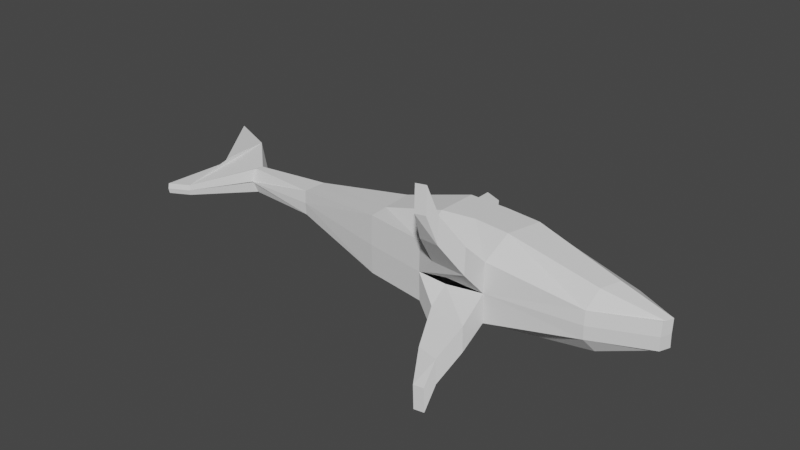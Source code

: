 # Source: shark.blend  (saved by Blender 2.80.75; exported with 4.5.12 LTS)
import bpy
from mathutils import Matrix  # noqa: F401  (used for matrix-valued properties, if any)

bpy.ops.wm.read_factory_settings(use_empty=True)
scene = bpy.context.scene
scene.name = 'Scene'

# ---- collections
col_collection = bpy.data.collections.new('Collection'); scene.collection.children.link(col_collection)

# ---- world
world_world = bpy.data.worlds.new('World'); scene.world = world_world
world_world.use_nodes = True; world_world.node_tree.nodes.clear()
_N = world_world.node_tree.nodes; _L = world_world.node_tree.links
n0 = _N.new('ShaderNodeOutputWorld'); n0.name = 'World Output'; n0.location = (300, 300)
n1 = _N.new('ShaderNodeBackground'); n1.name = 'Background'; n1.location = (10, 300)
n1.inputs[0].default_value = (0.05088, 0.05088, 0.05088, 1.0)
_L.new(n1.outputs[0], n0.inputs[0])
n0.is_active_output = True
world_world.color = (0.05088, 0.05088, 0.05088)
world_world.use_sun_shadow = False
world_world.sun_shadow_jitter_overblur = 0.0

# ---- meshes
me_plane = bpy.data.meshes.new('Plane')
me_plane.from_pydata([(0.05597, -0.398, 0.1337), (-0.153, -0.3643, 0.12), (-0.02347, -0.4924, 0.2976), (-0.1409, -0.4718, 0.2877), (-0.0558, -0.5383, 0.4522), (-0.1123, -0.55, 0.4503), (-0.1208, -0.2999, 0.01802), (0.6789, 0.08317, 0.0755), (0.5814, -0.2199, 0.0755), (0.8844, -0.088, 0.0755), (0.9074, -0.03149, 0.0755), (0.2088, 0.2208, 0.1057), (0.08264, -0.2772, 0.1627), (0.008114, 0.2437, 0.1057), (-0.118, -0.297, 0.1644), (-0.2499, 0.2896, 0.03287), (-0.2728, -0.3059, 0.1627), (-0.6454, 0.2208, 0.03287), (-0.6225, -0.2485, 0.1627), (-1.207, -0.1167, 0.07038), (-1.82, -0.08065, 0.08769), (-1.804, -0.409, 0.02891), (-1.832, 0.1634, 0.08714), (-1.885, -0.08247, 0.02891), (-1.912, -0.4664, 0.02891), (-2.212, 0.3753, 0.02891), (-0.3915, 0.5095, 0.03287), (-0.5187, 0.3326, 0.03287), (-0.4959, 0.5542, 0.03287), (-0.4963, 0.4258, 0.03287), (-0.1217, -0.2937, 0.1627), (0.05507, -0.3918, 0.2783), (-0.1538, -0.3581, 0.2647), (-0.02436, -0.4863, 0.4423), (-0.1418, -0.4656, 0.4323), (-0.0567, -0.5321, 0.5969), (-0.1132, -0.5438, 0.595), (0.6047, -0.1473, 0.1627), (0.8899, -0.07447, 0.0755), (0.09876, -0.1267, 0.2551), (-0.1019, -0.1037, 0.2551), (-0.2814, -0.132, 0.2551), (-0.628, -0.1362, 0.1627), (-1.205, -0.0647, 0.07038), (-1.616, -0.08505, 0.07038), (0.8987, -0.05298, 0.0755), (0.6418, -0.03207, 0.1627), (0.1467, 0.06269, 0.2551), (-0.05393, 0.08562, 0.2551), (-0.2727, 0.09442, 0.2551), (-0.6367, 0.0423, 0.1627), (-1.2, 0.01783, 0.07038), (-1.609, -0.04394, 0.07038), (-0.2499, 0.2896, 0.03738), (-0.6454, 0.2208, 0.03738), (-1.832, 0.1634, 0.02891), (-2.212, 0.3753, 0.02891), (-1.62, -0.1109, 0.02891), (-1.609, -0.04394, 0.00294), (-1.82, -0.08065, 0.08769), (-1.804, -0.409, 0.02891), (-1.832, 0.1634, 0.08714), (-1.616, -0.08505, 0.07038), (-1.609, -0.04394, 0.07038), (-1.82, -0.08065, 0.08769), (-1.832, 0.1634, 0.08714), (-1.885, -0.08247, 0.02891), (-2.212, 0.3753, 0.02891), (0.5823, -0.226, -2.235e-08), (0.8853, -0.09418, -1.118e-08), (0.6798, 0.07698, 3.725e-09), (0.9083, -0.03768, -1.863e-09), (0.08354, -0.2834, -1.49e-08), (0.2097, 0.2146, 2.235e-08), (0.009007, 0.2375, 2.235e-08), (-0.2719, -0.312, -1.49e-08), (-0.249, 0.2834, 2.98e-08), (-0.6216, -0.2547, -1.49e-08), (-0.6446, 0.2146, 2.235e-08), (-1.206, -0.1228, -1.118e-08), (-1.195, 0.09418, 7.451e-09), (-1.619, -0.1171, -1.118e-08), (-1.602, -0.00901, -4.657e-10), (-1.803, -0.4152, -4.47e-08), (-1.831, 0.1572, 7.451e-09), (-1.912, -0.4726, -2.98e-08), (-2.211, 0.3691, 2.98e-08), (-1.885, -0.08865, -7.451e-09), (-0.3906, 0.5033, 5.96e-08), (-0.5178, 0.3264, 1.49e-08), (-0.495, 0.548, 2.98e-08), (-0.4954, 0.4196, 4.47e-08), (0.05597, -0.398, -0.1337), (-0.153, -0.3643, -0.12), (-0.02347, -0.4924, -0.2976), (-0.1409, -0.4718, -0.2877), (-0.0558, -0.5383, -0.4522), (-0.1123, -0.55, -0.4503), (-0.1208, -0.2999, -0.01802), (0.6789, 0.08317, -0.0755), (0.5814, -0.2199, -0.0755), (0.8844, -0.088, -0.0755), (0.9074, -0.03149, -0.0755), (0.2088, 0.2208, -0.1057), (0.08264, -0.2772, -0.1627), (0.008114, 0.2437, -0.1057), (-0.118, -0.297, -0.1644), (-0.2499, 0.2896, -0.03287), (-0.2728, -0.3059, -0.1627), (-0.6454, 0.2208, -0.03287), (-0.6225, -0.2485, -0.1627), (-1.196, 0.1004, 1.118e-08), (-1.207, -0.1167, -0.07038), (-1.603, -0.002826, -3.492e-10), (-1.62, -0.1109, -7.451e-09), (-1.82, -0.08065, -0.08769), (-1.804, -0.409, -0.02891), (-1.832, 0.1634, -0.08714), (-1.885, -0.08247, -0.02891), (-1.912, -0.4664, -0.02891), (-2.212, 0.3753, -0.02891), (-0.3915, 0.5095, -0.03287), (-0.5187, 0.3326, -0.03287), (-0.4959, 0.5542, -0.03287), (-0.4963, 0.4258, -0.03287), (-0.1217, -0.2937, -0.1627), (0.05507, -0.3918, -0.2783), (-0.1538, -0.3581, -0.2647), (-0.02436, -0.4863, -0.4423), (-0.1418, -0.4656, -0.4323), (-0.0567, -0.5321, -0.5969), (-0.1132, -0.5438, -0.595), (0.8908, -0.08065, -3.725e-09), (0.6047, -0.1473, -0.1627), (0.8899, -0.07447, -0.0755), (0.09876, -0.1267, -0.2551), (-0.1019, -0.1037, -0.2551), (-0.2814, -0.132, -0.2551), (-0.628, -0.1362, -0.1627), (-1.205, -0.0647, -0.07038), (-1.616, -0.08505, -0.07038), (0.8996, -0.05917, -3.725e-09), (0.8987, -0.05298, -0.0755), (0.6418, -0.03207, -0.1627), (0.1467, 0.06269, -0.2551), (-0.05393, 0.08562, -0.2551), (-0.2727, 0.09442, -0.2551), (-0.6367, 0.0423, -0.1627), (-1.2, 0.01783, -0.07038), (-1.609, -0.04394, -0.07038), (-0.2499, 0.2896, -0.03738), (-0.6454, 0.2208, -0.03738), (-1.602, -0.00901, -4.657e-10), (-1.619, -0.1171, -1.118e-08), (-1.832, 0.1634, -0.02891), (-2.212, 0.3753, -0.02891), (-1.603, -0.002826, -3.492e-10), (-1.62, -0.1109, -0.02891), (-1.609, -0.04394, -0.00294), (-1.62, -0.1109, -7.451e-09), (-1.603, -0.002826, -3.492e-10), (-1.82, -0.08065, -0.08769), (-1.804, -0.409, -0.02891), (-1.832, 0.1634, -0.08714), (-1.616, -0.08505, -0.07038), (-1.609, -0.04394, -0.07038), (-1.82, -0.08065, -0.08769), (-1.832, 0.1634, -0.08714), (-1.885, -0.08247, -0.02891), (-2.212, 0.3753, -0.02891)], [(53, 54), (55, 56), (57, 153), (152, 156), (156, 58), (150, 151), (154, 155), (157, 153), (156, 158)], [(72, 0, 1, 75, 6), (0, 2, 3, 1), (2, 4, 5, 3), (46, 45, 10, 7), (46, 7, 11, 47), (47, 11, 13, 48), (48, 13, 15, 49), (49, 15, 17, 50), (50, 17, 111, 51), (51, 111, 113, 52), (66, 64, 65, 67), (21, 20, 23, 24), (17, 15, 26, 27), (27, 26, 28, 29), (12, 30, 16, 32, 31), (31, 32, 34, 33), (33, 34, 36, 35), (74, 76, 15, 13), (0, 72, 12, 31), (85, 83, 21, 24), (75, 1, 32, 16), (84, 86, 25, 22), (77, 75, 16, 18), (68, 69, 9, 8), (2, 0, 31, 33), (141, 71, 10, 45), (86, 87, 23, 25), (1, 3, 34, 32), (71, 70, 7, 10), (78, 80, 111, 17), (5, 4, 35, 36), (79, 77, 18, 19), (4, 2, 33, 35), (72, 68, 8, 12), (89, 78, 17, 27), (3, 5, 36, 34), (70, 73, 11, 7), (76, 88, 26, 15), (81, 79, 19, 114), (90, 91, 29, 28), (91, 89, 27, 29), (73, 74, 13, 11), (88, 90, 28, 26), (83, 81, 114, 21), (82, 84, 22, 113), (87, 85, 24, 23), (69, 132, 38, 9), (19, 43, 44, 114), (18, 42, 43, 19), (16, 41, 42, 18), (14, 40, 41, 16), (12, 39, 40, 14), (8, 37, 39, 12), (8, 9, 38, 37), (132, 141, 45, 38), (43, 51, 52, 44), (42, 50, 51, 43), (41, 49, 50, 42), (40, 48, 49, 41), (39, 47, 48, 40), (37, 46, 47, 39), (37, 38, 45, 46), (159, 62, 63, 160, 61, 59, 60), (72, 98, 75, 93, 92), (92, 93, 95, 94), (94, 95, 97, 96), (143, 99, 102, 142), (143, 144, 103, 99), (144, 145, 105, 103), (145, 146, 107, 105), (146, 147, 109, 107), (147, 148, 111, 109), (148, 149, 113, 111), (168, 169, 167, 166), (116, 119, 118, 115), (109, 122, 121, 107), (122, 124, 123, 121), (104, 126, 127, 108, 125), (126, 128, 129, 127), (128, 130, 131, 129), (74, 105, 107, 76), (92, 126, 104, 72), (85, 119, 116, 83), (75, 108, 127, 93), (84, 117, 120, 86), (77, 110, 108, 75), (68, 100, 101, 69), (94, 128, 126, 92), (141, 142, 102, 71), (86, 120, 118, 87), (93, 127, 129, 95), (71, 102, 99, 70), (78, 109, 111, 80), (97, 131, 130, 96), (79, 112, 110, 77), (96, 130, 128, 94), (72, 104, 100, 68), (89, 122, 109, 78), (95, 129, 131, 97), (70, 99, 103, 73), (76, 107, 121, 88), (81, 114, 112, 79), (90, 123, 124, 91), (80, 111, 113, 82), (91, 124, 122, 89), (73, 103, 105, 74), (88, 121, 123, 90), (83, 116, 114, 81), (82, 113, 117, 84), (87, 118, 119, 85), (69, 101, 134, 132), (112, 114, 140, 139), (110, 112, 139, 138), (108, 110, 138, 137), (106, 108, 137, 136), (104, 106, 136, 135), (100, 104, 135, 133), (100, 133, 134, 101), (132, 134, 142, 141), (139, 140, 149, 148), (138, 139, 148, 147), (137, 138, 147, 146), (136, 137, 146, 145), (135, 136, 145, 144), (133, 135, 144, 143), (133, 143, 142, 134), (159, 162, 161, 163, 160, 165, 164)])
_uv = me_plane.uv_layers.new(name='UVMap')
_uv.uv.foreach_set('vector', [0.0, 0.0, 0.0, 0.0, 0.0, 0.0, 0.0, 0.0, 0.0, 0.0, 0.0, 0.0, 0.0, 0.0, 0.0, 0.0, 0.0, 0.0, 0.0, 0.0, 0.0, 0.0, 0.0, 0.0, 0.0, 0.0, 0.0, 0.6197, 1.0, 0.6197, 1.0, 1.0, 0.0, 1.0, 0.0, 0.6197, 0.0, 1.0, 0.0, 1.0, 0.0, 0.6197, 0.0, 0.6197, 0.0, 1.0, 0.0, 1.0, 0.0, 0.6197, 0.0, 0.6197, 0.0, 1.0, 0.0, 1.0, 0.0, 0.6197, 0.0, 0.6197, 0.0, 1.0, 0.0, 1.0, 0.0, 0.6197, 0.0, 0.6197, 0.0, 1.0, 0.0, 1.0, 0.0, 0.6197, 0.0, 0.6197, 0.0, 1.0, 0.0, 1.0, 0.0, 0.6197, 0.0, 0.4533, 0.0, 0.5736, 0.0, 1.0, 0.0, 1.0, 0.0, 0.0, 0.0, 0.5736, 0.0, 0.4533, 0.0, 0.0, 0.0, 1.0, 0.0, 1.0, 0.0, 1.0, 0.0, 1.0, 0.0, 1.0, 0.0, 1.0, 0.0, 1.0, 0.0, 1.0, 0.0, 0.0, 0.0, 0.0, 0.0, 0.0, 0.0, 0.0, 0.0, 0.0, 0.0, 0.0, 0.0, 0.0, 0.0, 0.0, 0.0, 0.0, 0.0, 0.0, 0.0, 0.0, 0.0, 0.0, 0.0, 0.0, 0.0, 1.0, 0.0, 1.0, 0.0, 1.0, 0.0, 1.0, 0.0, 0.0, 0.0, 0.0, 0.0, 0.0, 0.0, 0.0, 0.0, 0.0, 0.0, 0.0, 0.0, 0.0, 0.0, 0.0, 0.0, 0.0, 0.0, 0.0, 0.0, 0.0, 0.0, 0.0, 0.0, 1.0, 0.0, 1.0, 0.0, 1.0, 0.0, 1.0, 0.0, 0.0, 0.0, 0.0, 0.0, 0.0, 0.0, 0.0, 0.0, 0.0, 1.0, 0.0, 1.0, 0.0, 0.0, 0.0, 0.0, 0.0, 0.0, 0.0, 0.0, 0.0, 0.0, 0.0, 1.0, 0.6197, 1.0, 1.0, 1.0, 1.0, 1.0, 0.6197, 0.0, 1.0, 0.0, 0.4533, 0.0, 0.4533, 0.0, 1.0, 0.0, 0.0, 0.0, 0.0, 0.0, 0.0, 0.0, 0.0, 1.0, 1.0, 0.0, 1.0, 0.0, 1.0, 1.0, 1.0, 0.0, 1.0, 0.0, 1.0, 0.0, 1.0, 0.0, 1.0, 0.0, 0.0, 0.0, 0.0, 0.0, 0.0, 0.0, 0.0, 0.0, 0.0, 0.0, 0.0, 0.0, 0.0, 0.0, 0.0, 0.0, 0.0, 0.0, 0.0, 0.0, 0.0, 0.0, 0.0, 0.0, 0.0, 0.0, 0.0, 0.0, 0.0, 0.0, 0.0, 0.0, 1.0, 0.0, 1.0, 0.0, 1.0, 0.0, 1.0, 0.0, 0.0, 0.0, 0.0, 0.0, 0.0, 0.0, 0.0, 0.0, 1.0, 0.0, 1.0, 0.0, 1.0, 0.0, 1.0, 0.0, 1.0, 0.0, 1.0, 0.0, 1.0, 0.0, 1.0, 0.0, 0.0, 0.0, 0.0, 0.0, 0.0, 0.0, 0.0, 0.0, 1.0, 0.0, 1.0, 0.0, 1.0, 0.0, 1.0, 0.0, 1.0, 0.0, 1.0, 0.0, 1.0, 0.0, 1.0, 0.0, 1.0, 0.0, 1.0, 0.0, 1.0, 0.0, 1.0, 0.0, 1.0, 0.0, 1.0, 0.0, 1.0, 0.0, 1.0, 0.0, 0.0, 0.0, 0.0, 0.0, 0.0, 0.0, 0.0, 0.0, 1.0, 0.0, 1.0, 0.0, 1.0, 0.0, 1.0, 0.0, 0.4533, 0.0, 0.0, 0.0, 0.0, 0.0, 0.4533, 1.0, 0.0, 1.0, 0.2394, 1.0, 0.2394, 1.0, 0.0, 0.0, 0.0, 0.0, 0.2394, 0.0, 0.2394, 0.0, 0.0, 0.0, 0.0, 0.0, 0.2394, 0.0, 0.2394, 0.0, 0.0, 0.0, 0.0, 0.0, 0.2394, 0.0, 0.2394, 0.0, 0.0, 0.0, 0.0, 0.0, 0.2394, 0.0, 0.2394, 0.0, 0.0, 0.0, 0.0, 0.0, 0.2394, 0.0, 0.2394, 0.0, 0.0, 0.0, 0.0, 0.0, 0.2394, 0.0, 0.2394, 0.0, 0.0, 0.0, 0.0, 1.0, 0.0, 1.0, 0.2394, 0.0, 0.2394, 1.0, 0.2394, 1.0, 0.6197, 1.0, 0.6197, 1.0, 0.2394, 0.0, 0.2394, 0.0, 0.6197, 0.0, 0.6197, 0.0, 0.2394, 0.0, 0.2394, 0.0, 0.6197, 0.0, 0.6197, 0.0, 0.2394, 0.0, 0.2394, 0.0, 0.6197, 0.0, 0.6197, 0.0, 0.2394, 0.0, 0.2394, 0.0, 0.6197, 0.0, 0.6197, 0.0, 0.2394, 0.0, 0.2394, 0.0, 0.6197, 0.0, 0.6197, 0.0, 0.2394, 0.0, 0.2394, 0.0, 0.6197, 0.0, 0.6197, 0.0, 0.2394, 0.0, 0.2394, 1.0, 0.2394, 1.0, 0.6197, 0.0, 0.6197, 0.0, 0.0, 0.0, 0.2394, 0.0, 0.6197, 0.0, 1.0, 0.0, 1.0, 0.0, 0.5736, 0.0, 0.0, 0.0, 0.0, 0.0, 0.0, 0.0, 0.0, 0.0, 0.0, 0.0, 0.0, 0.0, 0.0, 0.0, 0.0, 0.0, 0.0, 0.0, 0.0, 0.0, 0.0, 0.0, 0.0, 0.0, 0.0, 0.0, 0.0, 0.0, 0.6197, 0.0, 1.0, 1.0, 1.0, 1.0, 0.6197, 0.0, 0.6197, 0.0, 0.6197, 0.0, 1.0, 0.0, 1.0, 0.0, 0.6197, 0.0, 0.6197, 0.0, 1.0, 0.0, 1.0, 0.0, 0.6197, 0.0, 0.6197, 0.0, 1.0, 0.0, 1.0, 0.0, 0.6197, 0.0, 0.6197, 0.0, 1.0, 0.0, 1.0, 0.0, 0.6197, 0.0, 0.6197, 0.0, 1.0, 0.0, 1.0, 0.0, 0.6197, 0.0, 0.6197, 0.0, 1.0, 0.0, 1.0, 0.0, 0.4533, 0.0, 1.0, 0.0, 1.0, 0.0, 0.5736, 0.0, 0.0, 0.0, 0.0, 0.0, 0.4533, 0.0, 0.5736, 0.0, 1.0, 0.0, 1.0, 0.0, 1.0, 0.0, 1.0, 0.0, 1.0, 0.0, 1.0, 0.0, 1.0, 0.0, 1.0, 0.0, 0.0, 0.0, 0.0, 0.0, 0.0, 0.0, 0.0, 0.0, 0.0, 0.0, 0.0, 0.0, 0.0, 0.0, 0.0, 0.0, 0.0, 0.0, 0.0, 0.0, 0.0, 0.0, 0.0, 0.0, 0.0, 0.0, 1.0, 0.0, 1.0, 0.0, 1.0, 0.0, 1.0, 0.0, 0.0, 0.0, 0.0, 0.0, 0.0, 0.0, 0.0, 0.0, 0.0, 0.0, 0.0, 0.0, 0.0, 0.0, 0.0, 0.0, 0.0, 0.0, 0.0, 0.0, 0.0, 0.0, 0.0, 0.0, 1.0, 0.0, 1.0, 0.0, 1.0, 0.0, 1.0, 0.0, 0.0, 0.0, 0.0, 0.0, 0.0, 0.0, 0.0, 0.0, 0.0, 0.0, 0.0, 1.0, 0.0, 1.0, 0.0, 0.0, 0.0, 0.0, 0.0, 0.0, 0.0, 0.0, 0.0, 1.0, 0.6197, 1.0, 0.6197, 1.0, 1.0, 1.0, 1.0, 0.0, 1.0, 0.0, 1.0, 0.0, 0.4533, 0.0, 0.4533, 0.0, 0.0, 0.0, 0.0, 0.0, 0.0, 0.0, 0.0, 1.0, 1.0, 1.0, 1.0, 0.0, 1.0, 0.0, 1.0, 0.0, 1.0, 0.0, 1.0, 0.0, 1.0, 0.0, 1.0, 0.0, 0.0, 0.0, 0.0, 0.0, 0.0, 0.0, 0.0, 0.0, 0.0, 0.0, 0.0, 0.0, 0.0, 0.0, 0.0, 0.0, 0.0, 0.0, 0.0, 0.0, 0.0, 0.0, 0.0, 0.0, 0.0, 0.0, 0.0, 0.0, 0.0, 0.0, 0.0, 0.0, 1.0, 0.0, 1.0, 0.0, 1.0, 0.0, 1.0, 0.0, 0.0, 0.0, 0.0, 0.0, 0.0, 0.0, 0.0, 0.0, 1.0, 0.0, 1.0, 0.0, 1.0, 0.0, 1.0, 0.0, 1.0, 0.0, 1.0, 0.0, 1.0, 0.0, 1.0, 0.0, 0.0, 0.0, 0.0, 0.0, 0.0, 0.0, 0.0, 0.0, 1.0, 0.0, 1.0, 0.0, 1.0, 0.0, 1.0, 0.0, 1.0, 0.0, 1.0, 0.0, 1.0, 0.0, 1.0, 0.0, 1.0, 0.0, 1.0, 0.0, 1.0, 0.0, 1.0, 0.0, 1.0, 0.0, 1.0, 0.0, 1.0, 0.0, 1.0, 0.0, 1.0, 0.0, 1.0, 0.0, 1.0, 0.0, 1.0, 0.0, 0.0, 0.0, 0.0, 0.0, 0.0, 0.0, 0.0, 0.0, 1.0, 0.0, 1.0, 0.0, 1.0, 0.0, 1.0, 0.0, 0.4533, 0.0, 0.4533, 0.0, 0.0, 0.0, 0.0, 1.0, 0.0, 1.0, 0.0, 1.0, 0.2394, 1.0, 0.2394, 0.0, 0.0, 0.0, 0.0, 0.0, 0.2394, 0.0, 0.2394, 0.0, 0.0, 0.0, 0.0, 0.0, 0.2394, 0.0, 0.2394, 0.0, 0.0, 0.0, 0.0, 0.0, 0.2394, 0.0, 0.2394, 0.0, 0.0, 0.0, 0.0, 0.0, 0.2394, 0.0, 0.2394, 0.0, 0.0, 0.0, 0.0, 0.0, 0.2394, 0.0, 0.2394, 0.0, 0.0, 0.0, 0.0, 0.0, 0.2394, 0.0, 0.2394, 0.0, 0.0, 0.0, 0.2394, 1.0, 0.2394, 1.0, 0.0, 1.0, 0.2394, 1.0, 0.2394, 1.0, 0.6197, 1.0, 0.6197, 0.0, 0.2394, 0.0, 0.2394, 0.0, 0.6197, 0.0, 0.6197, 0.0, 0.2394, 0.0, 0.2394, 0.0, 0.6197, 0.0, 0.6197, 0.0, 0.2394, 0.0, 0.2394, 0.0, 0.6197, 0.0, 0.6197, 0.0, 0.2394, 0.0, 0.2394, 0.0, 0.6197, 0.0, 0.6197, 0.0, 0.2394, 0.0, 0.2394, 0.0, 0.6197, 0.0, 0.6197, 0.0, 0.2394, 0.0, 0.2394, 0.0, 0.6197, 0.0, 0.6197, 0.0, 0.2394, 0.0, 0.6197, 1.0, 0.6197, 1.0, 0.2394, 0.0, 0.0, 0.0, 0.0, 0.0, 0.5736, 0.0, 1.0, 0.0, 1.0, 0.0, 0.6197, 0.0, 0.2394])
me_plane.use_remesh_preserve_volume = False
me_plane.use_remesh_preserve_attributes = False
me_plane.use_mirror_vertex_groups = False
me_plane.update()

# ---- objects
ob_plane = bpy.data.objects.new('Plane', me_plane)

# ---- transforms, parenting, visibility, modifiers, constraints
ob_plane.location = (-0.08026, 3.851e-09, 2.431)
ob_plane.lineart.crease_threshold = 0.0

# ---- collection membership
col_collection.objects.link(ob_plane)

# ---- scene / render settings (as saved in the file)
scene.frame_start = 1; scene.frame_end = 250; scene.frame_set(1)
scene.render.engine = 'BLENDER_EEVEE_NEXT'
scene.cycles.use_denoising = False
scene.cycles.samples = 128
scene.cycles.sampling_pattern = 'TABULATED_SOBOL'
scene.cycles.use_adaptive_sampling = False
scene.cycles.use_light_tree = False
scene.view_settings.view_transform = 'Filmic'
bpy.context.view_layer.update()

# ---- added for rendering (the .blend has no active camera and no usable light): camera, sun
cam_auto = bpy.data.cameras.new('AutoCamera')
cam_auto.lens = 50.0
cam_auto.sensor_width = 36.0
cam_auto.clip_end = 1000.0
ob_auto_camera = bpy.data.objects.new('AutoCamera', cam_auto)
scene.collection.objects.link(ob_auto_camera)
ob_auto_camera.location = (2.52325, -3.90414, 5.03565)
ob_auto_camera.rotation_euler = (1.09748, -7.21219e-08, 0.694738)
scene.camera = ob_auto_camera
light_auto_sun = bpy.data.lights.new('AutoSun', 'SUN')
light_auto_sun.energy = 3.0
light_auto_sun.angle = 0.0523599
ob_auto_sun = bpy.data.objects.new('AutoSun', light_auto_sun)
scene.collection.objects.link(ob_auto_sun)
ob_auto_sun.rotation_euler = (0.872665, 0.174533, 0.523599)
bpy.context.view_layer.update()
